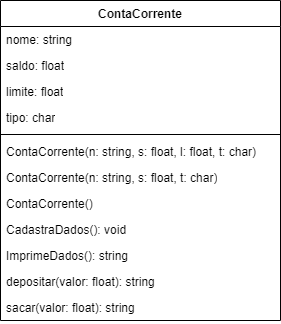

The diagram above was exported from draw.io. Its source (the exported page's mxGraphModel, read from the mxfile embedded in the PNG):
<mxGraphModel dx="880" dy="434" grid="1" gridSize="10" guides="1" tooltips="1" connect="1" arrows="1" fold="1" page="1" pageScale="1" pageWidth="827" pageHeight="1169" math="0" shadow="0">
  <root>
    <mxCell id="0" />
    <mxCell id="1" parent="0" />
    <mxCell id="m206ttzSK9cHBjarGHPF-1" value="ContaCorrente" style="swimlane;fontStyle=1;align=center;verticalAlign=top;childLayout=stackLayout;horizontal=1;startSize=26;horizontalStack=0;resizeParent=1;resizeParentMax=0;resizeLast=0;collapsible=1;marginBottom=0;whiteSpace=wrap;html=1;" vertex="1" parent="1">
      <mxGeometry x="300" y="130" width="280" height="320" as="geometry" />
    </mxCell>
    <mxCell id="m206ttzSK9cHBjarGHPF-5" value="nome: string" style="text;strokeColor=none;fillColor=none;align=left;verticalAlign=top;spacingLeft=4;spacingRight=4;overflow=hidden;rotatable=0;points=[[0,0.5],[1,0.5]];portConstraint=eastwest;whiteSpace=wrap;html=1;" vertex="1" parent="m206ttzSK9cHBjarGHPF-1">
      <mxGeometry y="26" width="280" height="26" as="geometry" />
    </mxCell>
    <mxCell id="m206ttzSK9cHBjarGHPF-9" value="saldo: float" style="text;strokeColor=none;fillColor=none;align=left;verticalAlign=top;spacingLeft=4;spacingRight=4;overflow=hidden;rotatable=0;points=[[0,0.5],[1,0.5]];portConstraint=eastwest;whiteSpace=wrap;html=1;" vertex="1" parent="m206ttzSK9cHBjarGHPF-1">
      <mxGeometry y="52" width="280" height="26" as="geometry" />
    </mxCell>
    <mxCell id="m206ttzSK9cHBjarGHPF-10" value="limite: float" style="text;strokeColor=none;fillColor=none;align=left;verticalAlign=top;spacingLeft=4;spacingRight=4;overflow=hidden;rotatable=0;points=[[0,0.5],[1,0.5]];portConstraint=eastwest;whiteSpace=wrap;html=1;" vertex="1" parent="m206ttzSK9cHBjarGHPF-1">
      <mxGeometry y="78" width="280" height="26" as="geometry" />
    </mxCell>
    <mxCell id="m206ttzSK9cHBjarGHPF-2" value="tipo: char" style="text;strokeColor=none;fillColor=none;align=left;verticalAlign=top;spacingLeft=4;spacingRight=4;overflow=hidden;rotatable=0;points=[[0,0.5],[1,0.5]];portConstraint=eastwest;whiteSpace=wrap;html=1;" vertex="1" parent="m206ttzSK9cHBjarGHPF-1">
      <mxGeometry y="104" width="280" height="26" as="geometry" />
    </mxCell>
    <mxCell id="m206ttzSK9cHBjarGHPF-3" value="" style="line;strokeWidth=1;fillColor=none;align=left;verticalAlign=middle;spacingTop=-1;spacingLeft=3;spacingRight=3;rotatable=0;labelPosition=right;points=[];portConstraint=eastwest;strokeColor=inherit;" vertex="1" parent="m206ttzSK9cHBjarGHPF-1">
      <mxGeometry y="130" width="280" height="8" as="geometry" />
    </mxCell>
    <mxCell id="m206ttzSK9cHBjarGHPF-8" value="ContaCorrente(n: string, s: float, l: float, t: char)" style="text;strokeColor=none;fillColor=none;align=left;verticalAlign=top;spacingLeft=4;spacingRight=4;overflow=hidden;rotatable=0;points=[[0,0.5],[1,0.5]];portConstraint=eastwest;whiteSpace=wrap;html=1;" vertex="1" parent="m206ttzSK9cHBjarGHPF-1">
      <mxGeometry y="138" width="280" height="26" as="geometry" />
    </mxCell>
    <mxCell id="m206ttzSK9cHBjarGHPF-12" value="ContaCorrente(n: string, s: float, t: char)" style="text;strokeColor=none;fillColor=none;align=left;verticalAlign=top;spacingLeft=4;spacingRight=4;overflow=hidden;rotatable=0;points=[[0,0.5],[1,0.5]];portConstraint=eastwest;whiteSpace=wrap;html=1;" vertex="1" parent="m206ttzSK9cHBjarGHPF-1">
      <mxGeometry y="164" width="280" height="26" as="geometry" />
    </mxCell>
    <mxCell id="m206ttzSK9cHBjarGHPF-13" value="ContaCorrente()" style="text;strokeColor=none;fillColor=none;align=left;verticalAlign=top;spacingLeft=4;spacingRight=4;overflow=hidden;rotatable=0;points=[[0,0.5],[1,0.5]];portConstraint=eastwest;whiteSpace=wrap;html=1;" vertex="1" parent="m206ttzSK9cHBjarGHPF-1">
      <mxGeometry y="190" width="280" height="26" as="geometry" />
    </mxCell>
    <mxCell id="m206ttzSK9cHBjarGHPF-14" value="CadastraDados(): void" style="text;strokeColor=none;fillColor=none;align=left;verticalAlign=top;spacingLeft=4;spacingRight=4;overflow=hidden;rotatable=0;points=[[0,0.5],[1,0.5]];portConstraint=eastwest;whiteSpace=wrap;html=1;" vertex="1" parent="m206ttzSK9cHBjarGHPF-1">
      <mxGeometry y="216" width="280" height="26" as="geometry" />
    </mxCell>
    <mxCell id="m206ttzSK9cHBjarGHPF-15" value="ImprimeDados(): string" style="text;strokeColor=none;fillColor=none;align=left;verticalAlign=top;spacingLeft=4;spacingRight=4;overflow=hidden;rotatable=0;points=[[0,0.5],[1,0.5]];portConstraint=eastwest;whiteSpace=wrap;html=1;" vertex="1" parent="m206ttzSK9cHBjarGHPF-1">
      <mxGeometry y="242" width="280" height="26" as="geometry" />
    </mxCell>
    <mxCell id="m206ttzSK9cHBjarGHPF-16" value="depositar(valor: float): string" style="text;strokeColor=none;fillColor=none;align=left;verticalAlign=top;spacingLeft=4;spacingRight=4;overflow=hidden;rotatable=0;points=[[0,0.5],[1,0.5]];portConstraint=eastwest;whiteSpace=wrap;html=1;" vertex="1" parent="m206ttzSK9cHBjarGHPF-1">
      <mxGeometry y="268" width="280" height="26" as="geometry" />
    </mxCell>
    <mxCell id="m206ttzSK9cHBjarGHPF-11" value="sacar(valor: float): string" style="text;strokeColor=none;fillColor=none;align=left;verticalAlign=top;spacingLeft=4;spacingRight=4;overflow=hidden;rotatable=0;points=[[0,0.5],[1,0.5]];portConstraint=eastwest;whiteSpace=wrap;html=1;" vertex="1" parent="m206ttzSK9cHBjarGHPF-1">
      <mxGeometry y="294" width="280" height="26" as="geometry" />
    </mxCell>
  </root>
</mxGraphModel>